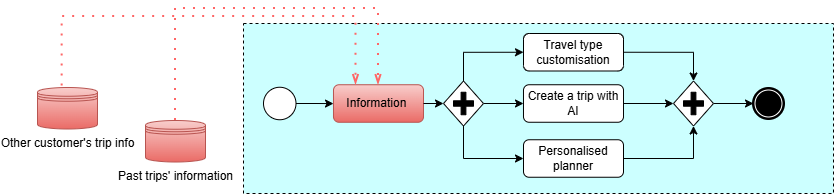

The diagram above was exported from draw.io. Its source (the exported page's mxGraphModel, read from the mxfile embedded in the PNG):
<mxGraphModel dx="1281" dy="657" grid="0" gridSize="10" guides="1" tooltips="1" connect="1" arrows="1" fold="1" page="1" pageScale="1" pageWidth="1100" pageHeight="850" background="none" math="0" shadow="0">
  <root>
    <mxCell id="0" />
    <mxCell id="1" parent="0" />
    <mxCell id="2" value="Past trips' information" style="shape=datastore;html=1;labelPosition=center;verticalLabelPosition=bottom;align=center;verticalAlign=top;fillColor=#f8cecc;strokeColor=#b85450;gradientColor=#ea6b66;" vertex="1" parent="1">
      <mxGeometry x="1646" y="2869" width="60" height="41.5" as="geometry" />
    </mxCell>
    <mxCell id="3" value="Other customer's trip info" style="shape=datastore;html=1;labelPosition=center;verticalLabelPosition=bottom;align=center;verticalAlign=top;fillColor=#f8cecc;gradientColor=#ea6b66;strokeColor=#b85450;" vertex="1" parent="1">
      <mxGeometry x="1538" y="2836" width="60" height="41.5" as="geometry" />
    </mxCell>
    <mxCell id="4" value="" style="points=[[0.25,0,0],[0.5,0,0],[0.75,0,0],[1,0.25,0],[1,0.5,0],[1,0.75,0],[0.75,1,0],[0.5,1,0],[0.25,1,0],[0,0.75,0],[0,0.5,0],[0,0.25,0]];shape=mxgraph.bpmn.task2;arcSize=10;taskMarker=abstract;outline=none;symbol=general;bpmnShapeType=subprocess;isLoopSub=0;verticalAlign=top;align=left;spacingLeft=5;html=1;whiteSpace=wrap;fillColor=#CCFFFF;" vertex="1" parent="1">
      <mxGeometry x="1744" y="2772" width="590" height="170" as="geometry" />
    </mxCell>
    <mxCell id="5" style="edgeStyle=orthogonalEdgeStyle;rounded=0;orthogonalLoop=1;jettySize=auto;html=1;exitX=1;exitY=0.5;exitDx=0;exitDy=0;exitPerimeter=0;" edge="1" source="6" target="7" parent="1">
      <mxGeometry relative="1" as="geometry" />
    </mxCell>
    <mxCell id="6" value="" style="points=[[0.145,0.145,0],[0.5,0,0],[0.855,0.145,0],[1,0.5,0],[0.855,0.855,0],[0.5,1,0],[0.145,0.855,0],[0,0.5,0]];shape=mxgraph.bpmn.event;html=1;verticalLabelPosition=bottom;labelBackgroundColor=#ffffff;verticalAlign=top;align=center;perimeter=ellipsePerimeter;outlineConnect=0;aspect=fixed;outline=standard;symbol=general;" vertex="1" parent="1">
      <mxGeometry x="1764" y="2835.75" width="32.5" height="32.5" as="geometry" />
    </mxCell>
    <mxCell id="7" value="Information&amp;nbsp;" style="rounded=1;whiteSpace=wrap;html=1;fillColor=#f8cecc;gradientColor=#ea6b66;strokeColor=#b85450;" vertex="1" parent="1">
      <mxGeometry x="1834" y="2833.25" width="90" height="37.5" as="geometry" />
    </mxCell>
    <mxCell id="8" value="" style="edgeStyle=elbowEdgeStyle;fontSize=12;html=1;endFill=0;startFill=0;endSize=6;startSize=6;dashed=1;dashPattern=1 4;endArrow=openThin;startArrow=none;rounded=0;exitX=0.5;exitY=0;exitDx=0;exitDy=0;strokeColor=#FF6666;strokeWidth=2;" edge="1" source="2" target="7" parent="1">
      <mxGeometry width="160" relative="1" as="geometry">
        <mxPoint x="320" y="1990" as="sourcePoint" />
        <mxPoint x="320" y="2960" as="targetPoint" />
        <Array as="points">
          <mxPoint x="1656" y="2757" />
        </Array>
      </mxGeometry>
    </mxCell>
    <mxCell id="9" value="" style="edgeStyle=elbowEdgeStyle;fontSize=12;html=1;endFill=0;startFill=0;endSize=6;startSize=6;dashed=1;dashPattern=1 4;endArrow=openThin;startArrow=none;rounded=0;exitX=0.411;exitY=-0.036;exitDx=0;exitDy=0;entryX=0.25;entryY=0;entryDx=0;entryDy=0;exitPerimeter=0;strokeColor=#FF6666;strokeWidth=2;" edge="1" source="3" target="7" parent="1">
      <mxGeometry width="160" relative="1" as="geometry">
        <mxPoint x="320" y="2290" as="sourcePoint" />
        <mxPoint x="290" y="2510" as="targetPoint" />
        <Array as="points">
          <mxPoint x="1602" y="2765" />
        </Array>
      </mxGeometry>
    </mxCell>
    <mxCell id="10" style="edgeStyle=orthogonalEdgeStyle;rounded=0;orthogonalLoop=1;jettySize=auto;html=1;exitX=0.5;exitY=0;exitDx=0;exitDy=0;exitPerimeter=0;entryX=0;entryY=0.5;entryDx=0;entryDy=0;" edge="1" source="13" target="15" parent="1">
      <mxGeometry relative="1" as="geometry" />
    </mxCell>
    <mxCell id="11" style="edgeStyle=orthogonalEdgeStyle;rounded=0;orthogonalLoop=1;jettySize=auto;html=1;exitX=1;exitY=0.5;exitDx=0;exitDy=0;exitPerimeter=0;entryX=0;entryY=0.5;entryDx=0;entryDy=0;" edge="1" source="13" target="16" parent="1">
      <mxGeometry relative="1" as="geometry" />
    </mxCell>
    <mxCell id="12" style="edgeStyle=orthogonalEdgeStyle;rounded=0;orthogonalLoop=1;jettySize=auto;html=1;exitX=0.5;exitY=1;exitDx=0;exitDy=0;exitPerimeter=0;entryX=0;entryY=0.5;entryDx=0;entryDy=0;" edge="1" source="13" target="17" parent="1">
      <mxGeometry relative="1" as="geometry" />
    </mxCell>
    <mxCell id="13" value="" style="points=[[0.25,0.25,0],[0.5,0,0],[0.75,0.25,0],[1,0.5,0],[0.75,0.75,0],[0.5,1,0],[0.25,0.75,0],[0,0.5,0]];shape=mxgraph.bpmn.gateway2;html=1;verticalLabelPosition=bottom;labelBackgroundColor=#ffffff;verticalAlign=top;align=center;perimeter=rhombusPerimeter;outlineConnect=0;outline=none;symbol=none;gwType=parallel;" vertex="1" parent="1">
      <mxGeometry x="1944" y="2829.5" width="40" height="45" as="geometry" />
    </mxCell>
    <mxCell id="14" style="edgeStyle=orthogonalEdgeStyle;rounded=0;orthogonalLoop=1;jettySize=auto;html=1;exitX=1;exitY=0.5;exitDx=0;exitDy=0;entryX=0;entryY=0.5;entryDx=0;entryDy=0;entryPerimeter=0;" edge="1" source="7" target="13" parent="1">
      <mxGeometry relative="1" as="geometry" />
    </mxCell>
    <mxCell id="15" value="Travel type customisation" style="rounded=1;whiteSpace=wrap;html=1;" vertex="1" parent="1">
      <mxGeometry x="2024" y="2782" width="100" height="37.5" as="geometry" />
    </mxCell>
    <mxCell id="16" value="Create a trip with AI" style="rounded=1;whiteSpace=wrap;html=1;" vertex="1" parent="1">
      <mxGeometry x="2024" y="2833.25" width="100" height="37.5" as="geometry" />
    </mxCell>
    <mxCell id="17" value="Personalised planner" style="rounded=1;whiteSpace=wrap;html=1;" vertex="1" parent="1">
      <mxGeometry x="2024" y="2888.25" width="100" height="37.5" as="geometry" />
    </mxCell>
    <mxCell id="18" style="edgeStyle=orthogonalEdgeStyle;rounded=0;orthogonalLoop=1;jettySize=auto;html=1;exitX=1;exitY=0.5;exitDx=0;exitDy=0;exitPerimeter=0;" edge="1" source="19" target="23" parent="1">
      <mxGeometry relative="1" as="geometry" />
    </mxCell>
    <mxCell id="19" value="" style="points=[[0.25,0.25,0],[0.5,0,0],[0.75,0.25,0],[1,0.5,0],[0.75,0.75,0],[0.5,1,0],[0.25,0.75,0],[0,0.5,0]];shape=mxgraph.bpmn.gateway2;html=1;verticalLabelPosition=bottom;labelBackgroundColor=#ffffff;verticalAlign=top;align=center;perimeter=rhombusPerimeter;outlineConnect=0;outline=none;symbol=none;gwType=parallel;" vertex="1" parent="1">
      <mxGeometry x="2174" y="2829.5" width="40" height="45" as="geometry" />
    </mxCell>
    <mxCell id="20" style="edgeStyle=orthogonalEdgeStyle;rounded=0;orthogonalLoop=1;jettySize=auto;html=1;exitX=1;exitY=0.5;exitDx=0;exitDy=0;entryX=0.5;entryY=0;entryDx=0;entryDy=0;entryPerimeter=0;" edge="1" source="15" target="19" parent="1">
      <mxGeometry relative="1" as="geometry" />
    </mxCell>
    <mxCell id="21" style="edgeStyle=orthogonalEdgeStyle;rounded=0;orthogonalLoop=1;jettySize=auto;html=1;exitX=1;exitY=0.5;exitDx=0;exitDy=0;entryX=0;entryY=0.5;entryDx=0;entryDy=0;entryPerimeter=0;" edge="1" source="16" target="19" parent="1">
      <mxGeometry relative="1" as="geometry" />
    </mxCell>
    <mxCell id="22" style="edgeStyle=orthogonalEdgeStyle;rounded=0;orthogonalLoop=1;jettySize=auto;html=1;exitX=1;exitY=0.5;exitDx=0;exitDy=0;entryX=0.5;entryY=1;entryDx=0;entryDy=0;entryPerimeter=0;" edge="1" source="17" target="19" parent="1">
      <mxGeometry relative="1" as="geometry" />
    </mxCell>
    <mxCell id="23" value="" style="points=[[0.145,0.145,0],[0.5,0,0],[0.855,0.145,0],[1,0.5,0],[0.855,0.855,0],[0.5,1,0],[0.145,0.855,0],[0,0.5,0]];shape=mxgraph.bpmn.event;html=1;verticalLabelPosition=bottom;labelBackgroundColor=#ffffff;verticalAlign=top;align=center;perimeter=ellipsePerimeter;outlineConnect=0;aspect=fixed;outline=end;symbol=terminate;" vertex="1" parent="1">
      <mxGeometry x="2254" y="2837" width="30" height="30" as="geometry" />
    </mxCell>
  </root>
</mxGraphModel>